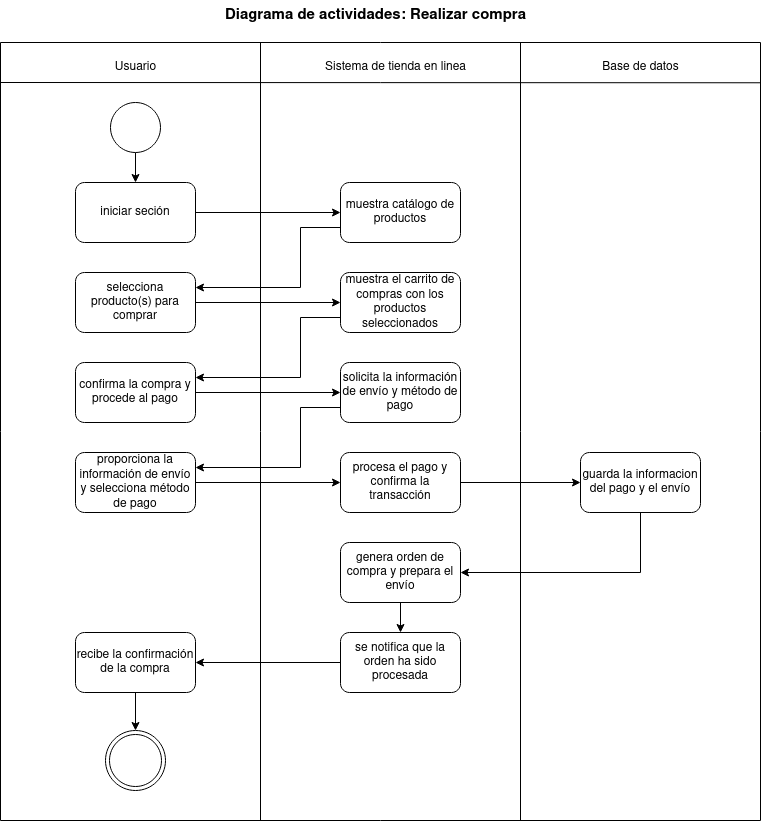

The diagram above was exported from draw.io. Its source (the exported page's mxGraphModel, read from the mxfile embedded in the PNG):
<mxGraphModel dx="1210" dy="559" grid="1" gridSize="10" guides="1" tooltips="1" connect="1" arrows="1" fold="1" page="1" pageScale="1" pageWidth="850" pageHeight="1100" math="0" shadow="0">
  <root>
    <mxCell id="0" />
    <mxCell id="1" parent="0" />
    <mxCell id="Jdzu6NpC4Wo94HmZ2gJn-1" value="" style="swimlane;startSize=0;" vertex="1" parent="1">
      <mxGeometry x="60" y="92" width="760" height="778" as="geometry" />
    </mxCell>
    <mxCell id="Jdzu6NpC4Wo94HmZ2gJn-2" value="" style="endArrow=none;html=1;rounded=0;entryX=0.313;entryY=0;entryDx=0;entryDy=0;entryPerimeter=0;" edge="1" parent="Jdzu6NpC4Wo94HmZ2gJn-1">
      <mxGeometry width="50" height="50" relative="1" as="geometry">
        <mxPoint x="520" y="778" as="sourcePoint" />
        <mxPoint x="520" as="targetPoint" />
      </mxGeometry>
    </mxCell>
    <mxCell id="Jdzu6NpC4Wo94HmZ2gJn-3" value="" style="endArrow=none;html=1;rounded=0;entryX=0.313;entryY=0;entryDx=0;entryDy=0;entryPerimeter=0;" edge="1" parent="Jdzu6NpC4Wo94HmZ2gJn-1">
      <mxGeometry width="50" height="50" relative="1" as="geometry">
        <mxPoint x="260" y="778" as="sourcePoint" />
        <mxPoint x="260.0000000000001" as="targetPoint" />
      </mxGeometry>
    </mxCell>
    <mxCell id="Jdzu6NpC4Wo94HmZ2gJn-4" value="" style="endArrow=none;html=1;rounded=0;entryX=1;entryY=0.078;entryDx=0;entryDy=0;entryPerimeter=0;" edge="1" parent="Jdzu6NpC4Wo94HmZ2gJn-1">
      <mxGeometry width="50" height="50" relative="1" as="geometry">
        <mxPoint y="40" as="sourcePoint" />
        <mxPoint x="760" y="40.27999999999997" as="targetPoint" />
      </mxGeometry>
    </mxCell>
    <mxCell id="Jdzu6NpC4Wo94HmZ2gJn-5" style="edgeStyle=orthogonalEdgeStyle;rounded=0;orthogonalLoop=1;jettySize=auto;html=1;exitX=0.5;exitY=1;exitDx=0;exitDy=0;entryX=0.5;entryY=0;entryDx=0;entryDy=0;" edge="1" parent="Jdzu6NpC4Wo94HmZ2gJn-1" source="Jdzu6NpC4Wo94HmZ2gJn-6" target="Jdzu6NpC4Wo94HmZ2gJn-8">
      <mxGeometry relative="1" as="geometry" />
    </mxCell>
    <mxCell id="Jdzu6NpC4Wo94HmZ2gJn-6" value="" style="ellipse;whiteSpace=wrap;html=1;aspect=fixed;" vertex="1" parent="Jdzu6NpC4Wo94HmZ2gJn-1">
      <mxGeometry x="110" y="60" width="50" height="50" as="geometry" />
    </mxCell>
    <mxCell id="Jdzu6NpC4Wo94HmZ2gJn-7" style="edgeStyle=orthogonalEdgeStyle;rounded=0;orthogonalLoop=1;jettySize=auto;html=1;exitX=1;exitY=0.5;exitDx=0;exitDy=0;entryX=0;entryY=0.5;entryDx=0;entryDy=0;" edge="1" parent="Jdzu6NpC4Wo94HmZ2gJn-1" source="Jdzu6NpC4Wo94HmZ2gJn-8" target="Jdzu6NpC4Wo94HmZ2gJn-10">
      <mxGeometry relative="1" as="geometry" />
    </mxCell>
    <mxCell id="Jdzu6NpC4Wo94HmZ2gJn-8" value="iniciar seción" style="rounded=1;whiteSpace=wrap;html=1;" vertex="1" parent="Jdzu6NpC4Wo94HmZ2gJn-1">
      <mxGeometry x="75" y="140" width="120" height="60" as="geometry" />
    </mxCell>
    <mxCell id="Jdzu6NpC4Wo94HmZ2gJn-55" style="edgeStyle=orthogonalEdgeStyle;rounded=0;orthogonalLoop=1;jettySize=auto;html=1;exitX=0;exitY=0.75;exitDx=0;exitDy=0;entryX=1;entryY=0.25;entryDx=0;entryDy=0;" edge="1" parent="Jdzu6NpC4Wo94HmZ2gJn-1" source="Jdzu6NpC4Wo94HmZ2gJn-10" target="Jdzu6NpC4Wo94HmZ2gJn-12">
      <mxGeometry relative="1" as="geometry">
        <Array as="points">
          <mxPoint x="300" y="185" />
          <mxPoint x="300" y="245" />
        </Array>
      </mxGeometry>
    </mxCell>
    <mxCell id="Jdzu6NpC4Wo94HmZ2gJn-10" value="muestra catálogo de productos" style="rounded=1;whiteSpace=wrap;html=1;" vertex="1" parent="Jdzu6NpC4Wo94HmZ2gJn-1">
      <mxGeometry x="340" y="140" width="120" height="60" as="geometry" />
    </mxCell>
    <mxCell id="Jdzu6NpC4Wo94HmZ2gJn-56" style="edgeStyle=orthogonalEdgeStyle;rounded=0;orthogonalLoop=1;jettySize=auto;html=1;exitX=1;exitY=0.5;exitDx=0;exitDy=0;entryX=0;entryY=0.5;entryDx=0;entryDy=0;" edge="1" parent="Jdzu6NpC4Wo94HmZ2gJn-1" source="Jdzu6NpC4Wo94HmZ2gJn-12" target="Jdzu6NpC4Wo94HmZ2gJn-28">
      <mxGeometry relative="1" as="geometry" />
    </mxCell>
    <mxCell id="Jdzu6NpC4Wo94HmZ2gJn-12" value="selecciona producto(s) para comprar" style="rounded=1;whiteSpace=wrap;html=1;" vertex="1" parent="Jdzu6NpC4Wo94HmZ2gJn-1">
      <mxGeometry x="75" y="230" width="120" height="60" as="geometry" />
    </mxCell>
    <mxCell id="Jdzu6NpC4Wo94HmZ2gJn-68" style="edgeStyle=orthogonalEdgeStyle;rounded=0;orthogonalLoop=1;jettySize=auto;html=1;exitX=0;exitY=0.75;exitDx=0;exitDy=0;entryX=1;entryY=0.25;entryDx=0;entryDy=0;" edge="1" parent="Jdzu6NpC4Wo94HmZ2gJn-1" source="Jdzu6NpC4Wo94HmZ2gJn-13" target="Jdzu6NpC4Wo94HmZ2gJn-20">
      <mxGeometry relative="1" as="geometry">
        <Array as="points">
          <mxPoint x="300" y="365" />
          <mxPoint x="300" y="425" />
        </Array>
      </mxGeometry>
    </mxCell>
    <mxCell id="Jdzu6NpC4Wo94HmZ2gJn-13" value="solicita la información de envío y método de pago" style="rounded=1;whiteSpace=wrap;html=1;" vertex="1" parent="Jdzu6NpC4Wo94HmZ2gJn-1">
      <mxGeometry x="340" y="320" width="120" height="60" as="geometry" />
    </mxCell>
    <mxCell id="Jdzu6NpC4Wo94HmZ2gJn-14" style="edgeStyle=orthogonalEdgeStyle;rounded=0;orthogonalLoop=1;jettySize=auto;html=1;exitX=1;exitY=0.5;exitDx=0;exitDy=0;entryX=0;entryY=0.5;entryDx=0;entryDy=0;" edge="1" parent="Jdzu6NpC4Wo94HmZ2gJn-1" source="Jdzu6NpC4Wo94HmZ2gJn-15" target="Jdzu6NpC4Wo94HmZ2gJn-13">
      <mxGeometry relative="1" as="geometry" />
    </mxCell>
    <mxCell id="Jdzu6NpC4Wo94HmZ2gJn-15" value="confirma la compra y procede al pago" style="rounded=1;whiteSpace=wrap;html=1;" vertex="1" parent="Jdzu6NpC4Wo94HmZ2gJn-1">
      <mxGeometry x="75" y="320" width="120" height="60" as="geometry" />
    </mxCell>
    <mxCell id="Jdzu6NpC4Wo94HmZ2gJn-16" value="Usuario" style="text;html=1;align=center;verticalAlign=middle;resizable=0;points=[];autosize=1;strokeColor=none;fillColor=none;" vertex="1" parent="Jdzu6NpC4Wo94HmZ2gJn-1">
      <mxGeometry x="105" y="10" width="60" height="30" as="geometry" />
    </mxCell>
    <mxCell id="Jdzu6NpC4Wo94HmZ2gJn-17" value="Sistema de tienda en linea" style="text;html=1;align=center;verticalAlign=middle;resizable=0;points=[];autosize=1;strokeColor=none;fillColor=none;" vertex="1" parent="Jdzu6NpC4Wo94HmZ2gJn-1">
      <mxGeometry x="315" y="10" width="160" height="30" as="geometry" />
    </mxCell>
    <mxCell id="Jdzu6NpC4Wo94HmZ2gJn-18" value="Base de datos" style="text;html=1;align=center;verticalAlign=middle;resizable=0;points=[];autosize=1;strokeColor=none;fillColor=none;" vertex="1" parent="Jdzu6NpC4Wo94HmZ2gJn-1">
      <mxGeometry x="590" y="10" width="100" height="30" as="geometry" />
    </mxCell>
    <mxCell id="Jdzu6NpC4Wo94HmZ2gJn-19" style="edgeStyle=orthogonalEdgeStyle;rounded=0;orthogonalLoop=1;jettySize=auto;html=1;exitX=1;exitY=0.5;exitDx=0;exitDy=0;entryX=0;entryY=0.5;entryDx=0;entryDy=0;" edge="1" parent="Jdzu6NpC4Wo94HmZ2gJn-1" source="Jdzu6NpC4Wo94HmZ2gJn-20" target="Jdzu6NpC4Wo94HmZ2gJn-22">
      <mxGeometry relative="1" as="geometry" />
    </mxCell>
    <mxCell id="Jdzu6NpC4Wo94HmZ2gJn-20" value="proporciona la información de envío y selecciona método de pago" style="rounded=1;whiteSpace=wrap;html=1;" vertex="1" parent="Jdzu6NpC4Wo94HmZ2gJn-1">
      <mxGeometry x="75" y="410" width="120" height="60" as="geometry" />
    </mxCell>
    <mxCell id="Jdzu6NpC4Wo94HmZ2gJn-66" style="edgeStyle=orthogonalEdgeStyle;rounded=0;orthogonalLoop=1;jettySize=auto;html=1;exitX=1;exitY=0.5;exitDx=0;exitDy=0;entryX=0;entryY=0.5;entryDx=0;entryDy=0;" edge="1" parent="Jdzu6NpC4Wo94HmZ2gJn-1" source="Jdzu6NpC4Wo94HmZ2gJn-22" target="Jdzu6NpC4Wo94HmZ2gJn-64">
      <mxGeometry relative="1" as="geometry" />
    </mxCell>
    <mxCell id="Jdzu6NpC4Wo94HmZ2gJn-22" value="procesa el pago y confirma la transacción" style="rounded=1;whiteSpace=wrap;html=1;" vertex="1" parent="Jdzu6NpC4Wo94HmZ2gJn-1">
      <mxGeometry x="340" y="410" width="120" height="60" as="geometry" />
    </mxCell>
    <mxCell id="Jdzu6NpC4Wo94HmZ2gJn-60" style="edgeStyle=orthogonalEdgeStyle;rounded=0;orthogonalLoop=1;jettySize=auto;html=1;exitX=0.5;exitY=1;exitDx=0;exitDy=0;entryX=0.5;entryY=0;entryDx=0;entryDy=0;" edge="1" parent="Jdzu6NpC4Wo94HmZ2gJn-1" source="Jdzu6NpC4Wo94HmZ2gJn-24" target="Jdzu6NpC4Wo94HmZ2gJn-49">
      <mxGeometry relative="1" as="geometry" />
    </mxCell>
    <mxCell id="Jdzu6NpC4Wo94HmZ2gJn-24" value="recibe la confirmación de la compra" style="rounded=1;whiteSpace=wrap;html=1;" vertex="1" parent="Jdzu6NpC4Wo94HmZ2gJn-1">
      <mxGeometry x="75" y="590" width="120" height="60" as="geometry" />
    </mxCell>
    <mxCell id="Jdzu6NpC4Wo94HmZ2gJn-67" style="edgeStyle=orthogonalEdgeStyle;rounded=0;orthogonalLoop=1;jettySize=auto;html=1;exitX=0;exitY=0.75;exitDx=0;exitDy=0;entryX=1;entryY=0.25;entryDx=0;entryDy=0;" edge="1" parent="Jdzu6NpC4Wo94HmZ2gJn-1" source="Jdzu6NpC4Wo94HmZ2gJn-28" target="Jdzu6NpC4Wo94HmZ2gJn-15">
      <mxGeometry relative="1" as="geometry">
        <Array as="points">
          <mxPoint x="300" y="275" />
          <mxPoint x="300" y="335" />
        </Array>
      </mxGeometry>
    </mxCell>
    <mxCell id="Jdzu6NpC4Wo94HmZ2gJn-28" value="muestra el carrito de compras con los productos seleccionados" style="rounded=1;whiteSpace=wrap;html=1;" vertex="1" parent="Jdzu6NpC4Wo94HmZ2gJn-1">
      <mxGeometry x="340" y="230" width="120" height="60" as="geometry" />
    </mxCell>
    <mxCell id="Jdzu6NpC4Wo94HmZ2gJn-63" style="edgeStyle=orthogonalEdgeStyle;rounded=0;orthogonalLoop=1;jettySize=auto;html=1;exitX=0;exitY=0.5;exitDx=0;exitDy=0;entryX=1;entryY=0.5;entryDx=0;entryDy=0;" edge="1" parent="Jdzu6NpC4Wo94HmZ2gJn-1" source="Jdzu6NpC4Wo94HmZ2gJn-32" target="Jdzu6NpC4Wo94HmZ2gJn-24">
      <mxGeometry relative="1" as="geometry" />
    </mxCell>
    <mxCell id="Jdzu6NpC4Wo94HmZ2gJn-32" value="se notifica que la orden ha sido procesada" style="rounded=1;whiteSpace=wrap;html=1;" vertex="1" parent="Jdzu6NpC4Wo94HmZ2gJn-1">
      <mxGeometry x="340" y="590" width="120" height="60" as="geometry" />
    </mxCell>
    <mxCell id="Jdzu6NpC4Wo94HmZ2gJn-62" style="edgeStyle=orthogonalEdgeStyle;rounded=0;orthogonalLoop=1;jettySize=auto;html=1;exitX=0.5;exitY=1;exitDx=0;exitDy=0;entryX=0.5;entryY=0;entryDx=0;entryDy=0;" edge="1" parent="Jdzu6NpC4Wo94HmZ2gJn-1" source="Jdzu6NpC4Wo94HmZ2gJn-34" target="Jdzu6NpC4Wo94HmZ2gJn-32">
      <mxGeometry relative="1" as="geometry" />
    </mxCell>
    <mxCell id="Jdzu6NpC4Wo94HmZ2gJn-34" value="genera orden de compra y prepara el envío" style="rounded=1;whiteSpace=wrap;html=1;" vertex="1" parent="Jdzu6NpC4Wo94HmZ2gJn-1">
      <mxGeometry x="340" y="500" width="120" height="60" as="geometry" />
    </mxCell>
    <mxCell id="Jdzu6NpC4Wo94HmZ2gJn-49" value="" style="ellipse;shape=doubleEllipse;whiteSpace=wrap;html=1;aspect=fixed;" vertex="1" parent="Jdzu6NpC4Wo94HmZ2gJn-1">
      <mxGeometry x="105" y="688" width="60" height="60" as="geometry" />
    </mxCell>
    <mxCell id="Jdzu6NpC4Wo94HmZ2gJn-65" style="edgeStyle=orthogonalEdgeStyle;rounded=0;orthogonalLoop=1;jettySize=auto;html=1;exitX=0.5;exitY=1;exitDx=0;exitDy=0;entryX=1;entryY=0.5;entryDx=0;entryDy=0;" edge="1" parent="Jdzu6NpC4Wo94HmZ2gJn-1" source="Jdzu6NpC4Wo94HmZ2gJn-64" target="Jdzu6NpC4Wo94HmZ2gJn-34">
      <mxGeometry relative="1" as="geometry" />
    </mxCell>
    <mxCell id="Jdzu6NpC4Wo94HmZ2gJn-64" value="guarda la informacion del pago y el envío" style="rounded=1;whiteSpace=wrap;html=1;" vertex="1" parent="Jdzu6NpC4Wo94HmZ2gJn-1">
      <mxGeometry x="580" y="410" width="120" height="60" as="geometry" />
    </mxCell>
    <mxCell id="Jdzu6NpC4Wo94HmZ2gJn-51" value="&lt;font style=&quot;font-size: 15px;&quot;&gt;&lt;b&gt;Diagrama de actividades: Realizar compra&lt;br&gt;&lt;/b&gt;&lt;/font&gt;" style="text;html=1;align=center;verticalAlign=middle;resizable=0;points=[];autosize=1;strokeColor=none;fillColor=none;" vertex="1" parent="1">
      <mxGeometry x="275" y="50" width="320" height="30" as="geometry" />
    </mxCell>
  </root>
</mxGraphModel>